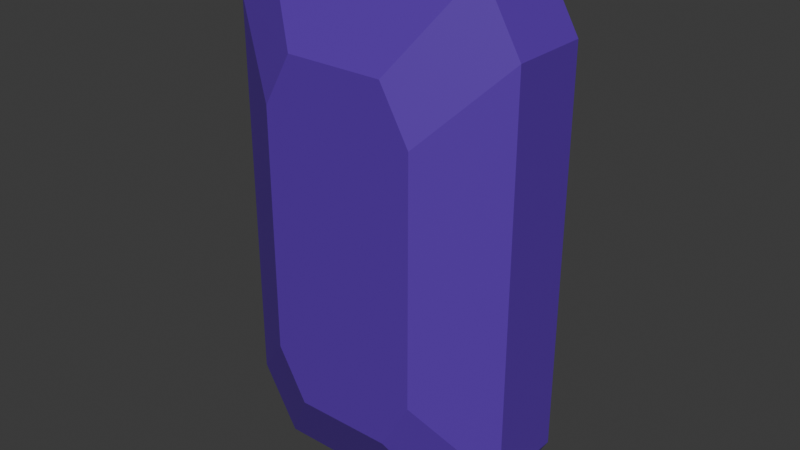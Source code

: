 # Source: Gem.blend  (saved by Blender 4.3.34; exported with 4.5.12 LTS)
import bpy
from mathutils import Matrix  # noqa: F401  (used for matrix-valued properties, if any)

bpy.ops.wm.read_factory_settings(use_empty=True)
scene = bpy.context.scene
scene.name = 'Scene'

# ---- collections
col_collection = bpy.data.collections.new('Collection'); scene.collection.children.link(col_collection)

# ---- materials (node trees are filled in below, after node groups)
mat_gem = bpy.data.materials.new('Gem')

# ---- material node trees
mat_gem.use_nodes = True; mat_gem.node_tree.nodes.clear()
_N = mat_gem.node_tree.nodes; _L = mat_gem.node_tree.links
n0 = _N.new('ShaderNodeBsdfPrincipled'); n0.name = 'Principled BSDF'; n0.location = (10, 300)
n0.inputs[0].default_value = (0.1095, 0.02829, 0.4162, 1.0)
n1 = _N.new('ShaderNodeOutputMaterial'); n1.name = 'Material Output'; n1.location = (300, 300)
_L.new(n0.outputs[0], n1.inputs[0])
n1.is_active_output = True

# ---- world
world_world = bpy.data.worlds.new('World'); scene.world = world_world
world_world.use_nodes = True; world_world.node_tree.nodes.clear()
_N = world_world.node_tree.nodes; _L = world_world.node_tree.links
n0 = _N.new('ShaderNodeOutputWorld'); n0.name = 'World Output'; n0.location = (300, 300)
n1 = _N.new('ShaderNodeBackground'); n1.name = 'Background'; n1.location = (10, 300)
n1.inputs[0].default_value = (0.05088, 0.05088, 0.05088, 1.0)
_L.new(n1.outputs[0], n0.inputs[0])
n0.is_active_output = True
world_world.color = (0.05088, 0.05088, 0.05088)
world_world.sun_shadow_jitter_overblur = 0.0

# ---- meshes
me_cube_001 = bpy.data.meshes.new('Cube.001')
me_cube_001.from_pydata([(-0.5271, -2.129, -0.4661), (-0.3296, -2.129, -0.665), (-0.3296, -2.129, 0.665), (-0.5271, -2.129, 0.4661), (-0.3296, 2.129, -0.665), (-0.5271, 2.129, -0.4661), (-0.5271, 2.129, 0.4661), (-0.3296, 2.129, 0.665), (0.3296, -2.129, -0.665), (0.5271, -2.129, -0.4661), (0.5271, -2.129, 0.4661), (0.3296, -2.129, 0.665), (0.5271, 2.129, -0.4661), (0.3296, 2.129, -0.665), (0.3296, 2.129, 0.665), (0.5271, 2.129, 0.4661), (-0.746, -1.0, -1.0), (-1.0, -1.0, -0.7511), (-1.0, -1.0, 0.7511), (-0.746, -1.0, 1.0), (-0.746, 1.0, 1.0), (-1.0, 1.0, 0.7511), (-1.0, 1.0, -0.7511), (-0.746, 1.0, -1.0), (0.746, 1.0, -1.0), (1.0, 1.0, -0.7511), (1.0, 1.0, 0.7511), (0.746, 1.0, 1.0), (0.746, -1.0, 1.0), (1.0, -1.0, 0.7511), (1.0, -1.0, -0.7511), (0.746, -1.0, -1.0)], [], [(27, 20, 19, 28), (4, 13, 24, 23), (8, 1, 16, 31), (17, 18, 21, 22), (25, 26, 29, 30), (8, 9, 10, 11, 2, 3, 0, 1), (4, 5, 6, 7, 14, 15, 12, 13), (14, 7, 20, 27), (10, 9, 30, 29), (23, 24, 31, 16), (12, 15, 26, 25), (2, 11, 28, 19), (6, 5, 22, 21), (23, 16, 17, 22), (19, 20, 21, 18), (31, 24, 25, 30), (27, 28, 29, 26), (16, 1, 0, 17), (2, 19, 18, 3), (20, 7, 6, 21), (4, 23, 22, 5), (12, 25, 24, 13), (26, 15, 14, 27), (28, 11, 10, 29), (8, 31, 30, 9), (0, 3, 18, 17)])
_uv = me_cube_001.uv_layers.new(name='UVMap')
_uv.uv.foreach_set('vector', [0.6567, 0.5, 0.8433, 0.5, 0.8433, 0.75, 0.6567, 0.75, 0.396, 0.3099, 0.396, 0.4401, 0.375, 0.4683, 0.375, 0.2817, 0.396, 0.8099, 0.396, 0.9401, 0.375, 0.9683, 0.375, 0.7817, 0.4061, 0.0, 0.5939, 0.0, 0.5939, 0.25, 0.4061, 0.25, 0.4061, 0.5, 0.5939, 0.5, 0.5939, 0.75, 0.4061, 0.75, 0.396, 0.8099, 0.4271, 0.771, 0.5729, 0.771, 0.604, 0.8099, 0.604, 0.9401, 0.5729, 0.979, 0.4271, 0.979, 0.396, 0.9401, 0.396, 0.3099, 0.4271, 0.271, 0.5729, 0.271, 0.604, 0.3099, 0.604, 0.4401, 0.5729, 0.479, 0.4271, 0.479, 0.396, 0.4401, 0.604, 0.4401, 0.604, 0.3099, 0.625, 0.2817, 0.625, 0.4683, 0.5729, 0.771, 0.4271, 0.771, 0.4061, 0.75, 0.5939, 0.75, 0.1567, 0.5, 0.3433, 0.5, 0.3433, 0.75, 0.1567, 0.75, 0.4271, 0.479, 0.5729, 0.479, 0.5939, 0.5, 0.4061, 0.5, 0.604, 0.9401, 0.604, 0.8099, 0.625, 0.7817, 0.625, 0.9683, 0.5729, 0.271, 0.4271, 0.271, 0.4061, 0.25, 0.5939, 0.25, 0.1567, 0.5, 0.1567, 0.75, 0.125, 0.75, 0.125, 0.5, 0.625, 0.0, 0.625, 0.25, 0.5939, 0.25, 0.5939, 0.0, 0.3433, 0.75, 0.3433, 0.5, 0.4061, 0.5, 0.4061, 0.75, 0.6567, 0.5, 0.6567, 0.75, 0.5939, 0.75, 0.5939, 0.5, 0.375, 0.9683, 0.396, 0.9401, 0.4271, 0.979, 0.4061, 1.0, 0.604, 0.9401, 0.625, 0.9683, 0.5939, 1.0, 0.5729, 0.979, 0.625, 0.2817, 0.604, 0.3099, 0.5729, 0.271, 0.5939, 0.25, 0.396, 0.3099, 0.375, 0.2817, 0.4061, 0.25, 0.4271, 0.271, 0.4271, 0.479, 0.4061, 0.5, 0.375, 0.4683, 0.396, 0.4401, 0.5939, 0.5, 0.5729, 0.479, 0.604, 0.4401, 0.625, 0.4683, 0.625, 0.7817, 0.604, 0.8099, 0.5729, 0.771, 0.5939, 0.75, 0.396, 0.8099, 0.375, 0.7817, 0.4061, 0.75, 0.4271, 0.771, 0.4271, 0.979, 0.5729, 0.979, 0.5939, 1.0, 0.4061, 1.0])
me_cube_001.materials.append(mat_gem)
me_cube_001.update()

# ---- objects
ob_gem_rigid = bpy.data.objects.new('Gem-rigid', me_cube_001)

# ---- transforms, parenting, visibility, modifiers, constraints
ob_gem_rigid.location = (0.0, 0.0, 0.0)
ob_gem_rigid.scale = (0.07084, 0.01881, 0.1249)

# ---- collection membership
col_collection.objects.link(ob_gem_rigid)

# ---- scene / render settings (as saved in the file)
scene.frame_start = 1; scene.frame_end = 250; scene.frame_set(1)
scene.render.engine = 'BLENDER_EEVEE_NEXT'
bpy.context.view_layer.update()

# ---- added for rendering (the .blend has no active camera and no usable light): camera, sun
cam_auto = bpy.data.cameras.new('AutoCamera')
cam_auto.lens = 50.0
cam_auto.sensor_width = 36.0
cam_auto.clip_end = 1000.0
ob_auto_camera = bpy.data.objects.new('AutoCamera', cam_auto)
scene.collection.objects.link(ob_auto_camera)
ob_auto_camera.location = (0.275884, -0.33106, 0.220707)
ob_auto_camera.rotation_euler = (1.09748, -7.21219e-08, 0.694738)
scene.camera = ob_auto_camera
light_auto_sun = bpy.data.lights.new('AutoSun', 'SUN')
light_auto_sun.energy = 3.0
light_auto_sun.angle = 0.0523599
ob_auto_sun = bpy.data.objects.new('AutoSun', light_auto_sun)
scene.collection.objects.link(ob_auto_sun)
ob_auto_sun.rotation_euler = (0.872665, 0.174533, 0.523599)
bpy.context.view_layer.update()
